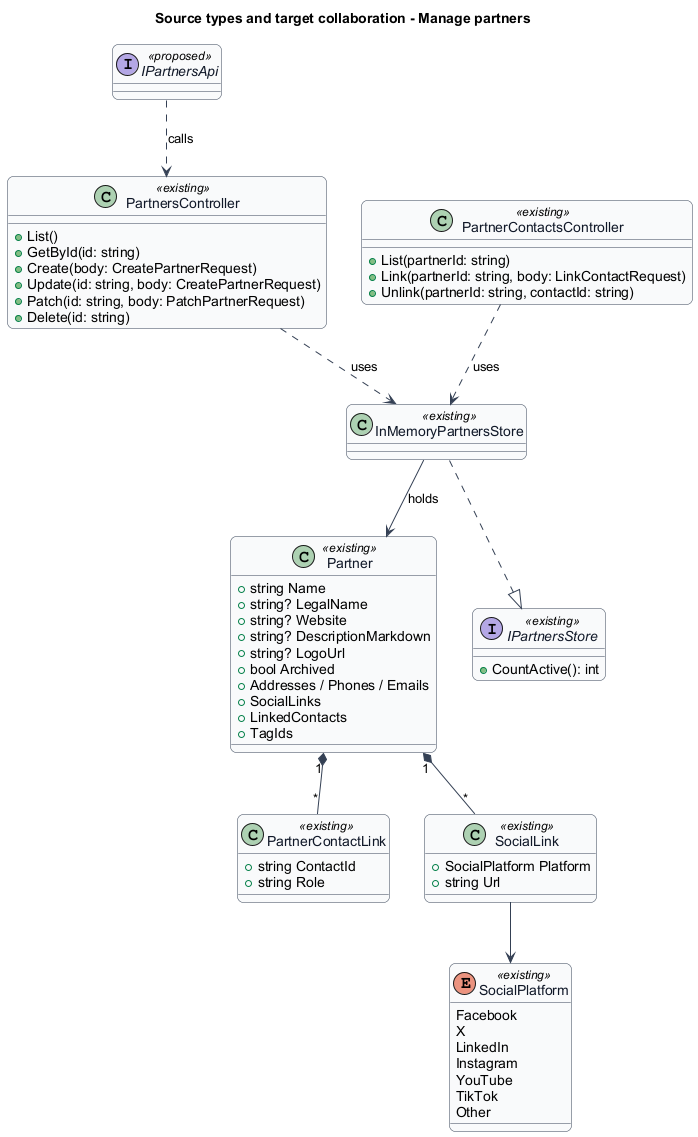

The diagram above was rendered by PlantUML. Its source (embedded in the PNG):
@startuml
skinparam backgroundColor #FFFFFF
skinparam shadowing false
skinparam roundcorner 12
skinparam defaultFontName Arial
skinparam ArrowColor #344054
skinparam sequenceMessageAlign center
skinparam maxMessageSize 80
skinparam class {
  BorderColor #344054
  FontColor #101828
  BackgroundColor #F9FAFB
}
title Source types and target collaboration - Manage partners
class Partner <<existing>> {
  +string Name
  +string? LegalName
  +string? Website
  +string? DescriptionMarkdown
  +string? LogoUrl
  +bool Archived
  +Addresses / Phones / Emails
  +SocialLinks
  +LinkedContacts
  +TagIds
}
class PartnerContactLink <<existing>> {
  +string ContactId
  +string Role
}
class SocialLink <<existing>> {
  +SocialPlatform Platform
  +string Url
}
enum SocialPlatform <<existing>> {
  Facebook
  X
  LinkedIn
  Instagram
  YouTube
  TikTok
  Other
}
class PartnersController <<existing>> {
  +List()
  +GetById(id: string)
  +Create(body: CreatePartnerRequest)
  +Update(id: string, body: CreatePartnerRequest)
  +Patch(id: string, body: PatchPartnerRequest)
  +Delete(id: string)
}
class PartnerContactsController <<existing>> {
  +List(partnerId: string)
  +Link(partnerId: string, body: LinkContactRequest)
  +Unlink(partnerId: string, contactId: string)
}
class InMemoryPartnersStore <<existing>>
interface IPartnersStore <<existing>> {
  +CountActive(): int
}
interface IPartnersApi <<proposed>>
Partner "1" *-- "*" PartnerContactLink
Partner "1" *-- "*" SocialLink
SocialLink --> SocialPlatform
PartnersController ..> InMemoryPartnersStore : uses
PartnerContactsController ..> InMemoryPartnersStore : uses
InMemoryPartnersStore ..|> IPartnersStore
InMemoryPartnersStore --> Partner : holds
IPartnersApi ..> PartnersController : calls
@enduml